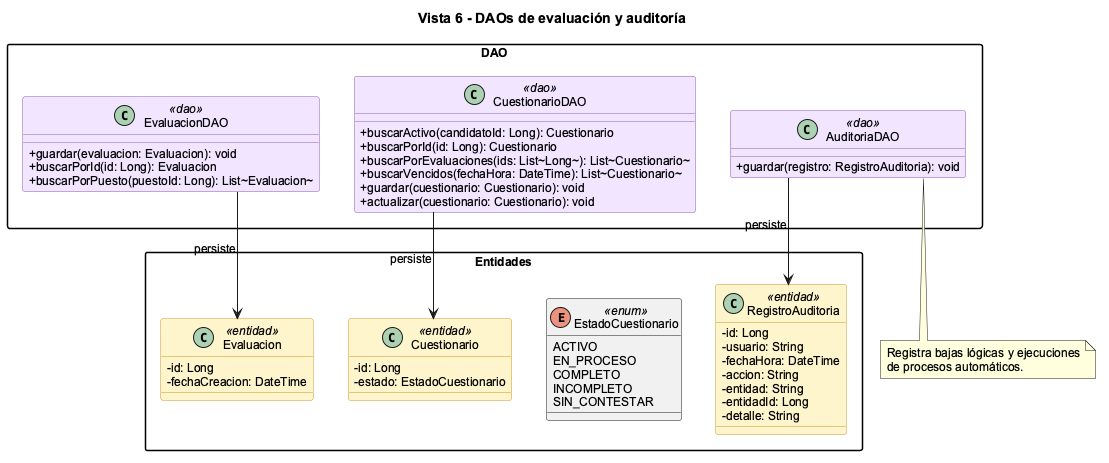

The diagram above was rendered by PlantUML. Its source (embedded in the PNG):
@startuml
title Vista 6 - DAOs de evaluación y auditoría

top to bottom direction
skinparam backgroundColor white
skinparam shadowing false
skinparam linetype ortho
skinparam classAttributeIconSize 0
skinparam packageStyle rectangle
skinparam defaultFontName Arial
skinparam defaultFontSize 12
skinparam classBackgroundColor<<dao>> #F0E5FF
skinparam classBorderColor<<dao>> #8C5AB8
skinparam classBackgroundColor<<entidad>> #FFF4CC
skinparam classBorderColor<<entidad>> #C89520

package "DAO" {
  class EvaluacionDAO <<dao>> {
    +guardar(evaluacion: Evaluacion): void
    +buscarPorId(id: Long): Evaluacion
    +buscarPorPuesto(puestoId: Long): List~Evaluacion~
  }
  class CuestionarioDAO <<dao>> {
    +buscarActivo(candidatoId: Long): Cuestionario
    +buscarPorId(id: Long): Cuestionario
    +buscarPorEvaluaciones(ids: List~Long~): List~Cuestionario~
    +buscarVencidos(fechaHora: DateTime): List~Cuestionario~
    +guardar(cuestionario: Cuestionario): void
    +actualizar(cuestionario: Cuestionario): void
  }
  class AuditoriaDAO <<dao>> {
    +guardar(registro: RegistroAuditoria): void
  }
}

package "Entidades" {
  class Evaluacion <<entidad>> {
    -id: Long
    -fechaCreacion: DateTime
  }
  class Cuestionario <<entidad>> {
    -id: Long
    -estado: EstadoCuestionario
  }
  enum EstadoCuestionario <<enum>> {
    ACTIVO
    EN_PROCESO
    COMPLETO
    INCOMPLETO
    SIN_CONTESTAR
  }
  class RegistroAuditoria <<entidad>> {
    -id: Long
    -usuario: String
    -fechaHora: DateTime
    -accion: String
    -entidad: String
    -entidadId: Long
    -detalle: String
  }
}

EvaluacionDAO --> Evaluacion : persiste
CuestionarioDAO --> Cuestionario : persiste
AuditoriaDAO --> RegistroAuditoria : persiste

note bottom of AuditoriaDAO
  Registra bajas lógicas y ejecuciones
  de procesos automáticos.
end note

@enduml